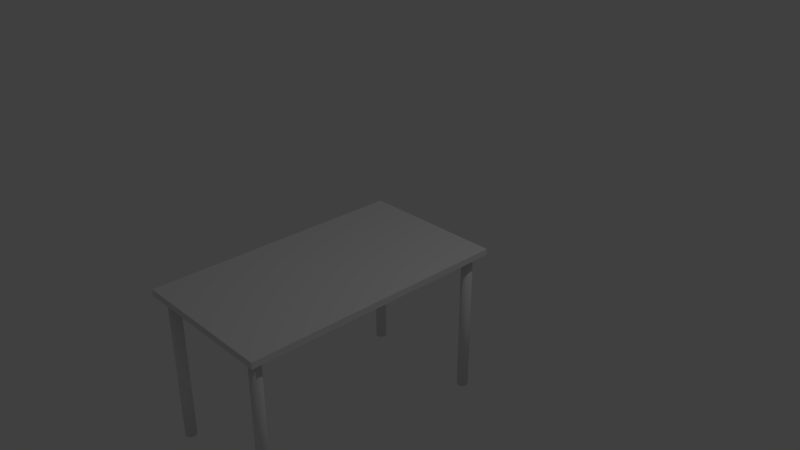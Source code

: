 # Source: desk.blend  (saved by Blender 2.79.0; exported with 4.5.12 LTS)
import bpy
from mathutils import Matrix  # noqa: F401  (used for matrix-valued properties, if any)

bpy.ops.wm.read_factory_settings(use_empty=True)
scene = bpy.context.scene
scene.name = 'Scene'

# ---- collections
col_collection_1 = bpy.data.collections.new('Collection 1'); scene.collection.children.link(col_collection_1)

# ---- materials (node trees are filled in below, after node groups)
mat_x = bpy.data.materials.new('マテリアル')
mat_x.alpha_threshold = 0.0
mat_x.use_transparent_shadow = False
mat_x.roughness = 0.5

# ---- material node trees

# ---- world
world_world = bpy.data.worlds.new('World'); scene.world = world_world
world_world.color = (0.05088, 0.05088, 0.05088)
world_world.use_sun_shadow = False
world_world.sun_shadow_jitter_overblur = 0.0
world_world.cycles.sampling_method = 'MANUAL'

# ---- cameras
cam_camera = bpy.data.cameras.new('Camera')
cam_camera.clip_end = 100.0
cam_camera.lens = 35.0
cam_camera.sensor_width = 32.0
cam_camera.sensor_height = 18.0
cam_camera.ortho_scale = 7.314
cam_camera.dof.focus_distance = 0.0
cam_camera.dof.aperture_fstop = 128.0

# ---- lights
light_lamp = bpy.data.lights.new('Lamp', 'POINT')
light_lamp.transmission_factor = 0.0
light_lamp.cutoff_distance = 30.0
light_lamp.energy = 100.0
light_lamp.shadow_buffer_clip_start = 1.001
light_lamp.shadow_soft_size = 0.1
light_lamp.shadow_maximum_resolution = 0.006
light_lamp.use_absolute_resolution = True

# ---- meshes
me_x = bpy.data.meshes.new('立方体')
me_x.from_pydata([(-1.0, -2.576, -1.0), (-1.0, -2.576, -0.9137), (-1.0, 1.0, -1.0), (-1.0, 1.0, -0.9137), (1.0, -2.576, -1.0), (1.0, -2.576, -0.9137), (1.0, 1.0, -1.0), (1.0, 1.0, -0.9137), (0.8397, 0.9797, -3.011), (0.8094, -2.346, -3.011), (0.7792, -2.352, -3.011), (0.7541, -2.37, -3.011), (0.7387, -2.397, -3.011), (0.7354, -2.428, -3.011), (0.745, -2.457, -3.011), (0.7657, -2.48, -3.011), (0.7939, -2.493, -3.011), (0.8249, -2.493, -3.011), (0.8531, -2.48, -3.011), (0.8738, -2.457, -3.011), (0.8834, -2.428, -3.011), (0.8802, -2.397, -3.011), (0.8647, -2.37, -3.011), (0.8397, -2.352, -3.011), (0.7792, -2.352, -0.9602), (0.8094, -2.346, -0.9602), (0.7541, -2.37, -0.9602), (0.7387, -2.397, -0.9602), (0.7354, -2.428, -0.9602), (0.745, -2.457, -0.9602), (0.7657, -2.48, -0.9602), (0.7939, -2.493, -0.9602), (0.8249, -2.493, -0.9602), (0.8531, -2.48, -0.9602), (0.8738, -2.457, -0.9602), (0.8834, -2.428, -0.9602), (0.8802, -2.397, -0.9602), (0.8647, -2.37, -0.9602), (0.8397, -2.352, -0.9602), (-0.7853, 0.9797, -3.011), (-0.8156, -2.346, -3.011), (-0.8459, -2.352, -3.011), (-0.8709, -2.37, -3.011), (-0.8863, -2.397, -3.011), (-0.8896, -2.428, -3.011), (-0.88, -2.457, -3.011), (-0.8593, -2.48, -3.011), (-0.8311, -2.493, -3.011), (-0.8001, -2.493, -3.011), (-0.7719, -2.48, -3.011), (-0.7512, -2.457, -3.011), (-0.7416, -2.428, -3.011), (-0.7449, -2.397, -3.011), (-0.7603, -2.37, -3.011), (-0.7853, -2.352, -3.011), (-0.8459, -2.352, -0.9602), (-0.8156, -2.346, -0.9602), (-0.8709, -2.37, -0.9602), (-0.8863, -2.397, -0.9602), (-0.8896, -2.428, -0.9602), (-0.88, -2.457, -0.9602), (-0.8593, -2.48, -0.9602), (-0.8311, -2.493, -0.9602), (-0.8001, -2.493, -0.9602), (-0.7719, -2.48, -0.9602), (-0.7512, -2.457, -0.9602), (-0.7416, -2.428, -0.9602), (-0.7449, -2.397, -0.9602), (-0.7603, -2.37, -0.9602), (-0.7853, -2.352, -0.9602), (-0.8087, 4.244, -3.011), (-0.839, 0.9184, -3.011), (-0.8692, 0.912, -3.011), (-0.8943, 0.8938, -3.011), (-0.9097, 0.867, -3.011), (-0.913, 0.8363, -3.011), (-0.9034, 0.8069, -3.011), (-0.8827, 0.7839, -3.011), (-0.8544, 0.7713, -3.011), (-0.8235, 0.7713, -3.011), (-0.7953, 0.7839, -3.011), (-0.7746, 0.8069, -3.011), (-0.765, 0.8363, -3.011), (-0.7682, 0.867, -3.011), (-0.7837, 0.8938, -3.011), (-0.8087, 0.912, -3.011), (-0.8692, 0.912, -0.9602), (-0.839, 0.9184, -0.9602), (-0.8943, 0.8938, -0.9602), (-0.9097, 0.867, -0.9602), (-0.913, 0.8363, -0.9602), (-0.9034, 0.8069, -0.9602), (-0.8827, 0.7839, -0.9602), (-0.8544, 0.7713, -0.9602), (-0.8235, 0.7713, -0.9602), (-0.7953, 0.7839, -0.9602), (-0.7746, 0.8069, -0.9602), (-0.765, 0.8363, -0.9602), (-0.7682, 0.867, -0.9602), (-0.7837, 0.8938, -0.9602), (-0.8087, 0.912, -0.9602), (0.8416, 4.244, -3.011), (0.8113, 0.9184, -3.011), (0.7811, 0.912, -3.011), (0.756, 0.8938, -3.011), (0.7406, 0.867, -3.011), (0.7373, 0.8363, -3.011), (0.7469, 0.8069, -3.011), (0.7676, 0.7839, -3.011), (0.7959, 0.7713, -3.011), (0.8268, 0.7713, -3.011), (0.855, 0.7839, -3.011), (0.8757, 0.8069, -3.011), (0.8853, 0.8363, -3.011), (0.8821, 0.867, -3.011), (0.8666, 0.8938, -3.011), (0.8416, 0.912, -3.011), (0.7811, 0.912, -0.9602), (0.8113, 0.9184, -0.9602), (0.756, 0.8938, -0.9602), (0.7406, 0.867, -0.9602), (0.7373, 0.8363, -0.9602), (0.7469, 0.8069, -0.9602), (0.7676, 0.7839, -0.9602), (0.7959, 0.7713, -0.9602), (0.8268, 0.7713, -0.9602), (0.855, 0.7839, -0.9602), (0.8757, 0.8069, -0.9602), (0.8853, 0.8363, -0.9602), (0.8821, 0.867, -0.9602), (0.8666, 0.8938, -0.9602), (0.8416, 0.912, -0.9602)], [], [(0, 1, 3, 2), (2, 3, 7, 6), (6, 7, 5, 4), (4, 5, 1, 0), (2, 6, 4, 0), (7, 3, 1, 5), (10, 9, 23, 22, 21, 20, 19, 18, 17, 16, 15, 14, 13, 12, 11), (24, 26, 27, 28, 29, 30, 31, 32, 33, 34, 35, 36, 37, 38, 25), (15, 16, 31, 30), (23, 9, 25, 38), (16, 17, 32, 31), (9, 10, 24, 25), (17, 18, 33, 32), (10, 11, 26, 24), (18, 19, 34, 33), (11, 12, 27, 26), (19, 20, 35, 34), (12, 13, 28, 27), (20, 21, 36, 35), (13, 14, 29, 28), (21, 22, 37, 36), (14, 15, 30, 29), (22, 23, 38, 37), (41, 40, 54, 53, 52, 51, 50, 49, 48, 47, 46, 45, 44, 43, 42), (55, 57, 58, 59, 60, 61, 62, 63, 64, 65, 66, 67, 68, 69, 56), (46, 47, 62, 61), (54, 40, 56, 69), (47, 48, 63, 62), (40, 41, 55, 56), (48, 49, 64, 63), (41, 42, 57, 55), (49, 50, 65, 64), (42, 43, 58, 57), (50, 51, 66, 65), (43, 44, 59, 58), (51, 52, 67, 66), (44, 45, 60, 59), (52, 53, 68, 67), (45, 46, 61, 60), (53, 54, 69, 68), (72, 71, 85, 84, 83, 82, 81, 80, 79, 78, 77, 76, 75, 74, 73), (86, 88, 89, 90, 91, 92, 93, 94, 95, 96, 97, 98, 99, 100, 87), (77, 78, 93, 92), (85, 71, 87, 100), (78, 79, 94, 93), (71, 72, 86, 87), (79, 80, 95, 94), (72, 73, 88, 86), (80, 81, 96, 95), (73, 74, 89, 88), (81, 82, 97, 96), (74, 75, 90, 89), (82, 83, 98, 97), (75, 76, 91, 90), (83, 84, 99, 98), (76, 77, 92, 91), (84, 85, 100, 99), (103, 102, 116, 115, 114, 113, 112, 111, 110, 109, 108, 107, 106, 105, 104), (117, 119, 120, 121, 122, 123, 124, 125, 126, 127, 128, 129, 130, 131, 118), (108, 109, 124, 123), (116, 102, 118, 131), (109, 110, 125, 124), (102, 103, 117, 118), (110, 111, 126, 125), (103, 104, 119, 117), (111, 112, 127, 126), (104, 105, 120, 119), (112, 113, 128, 127), (105, 106, 121, 120), (113, 114, 129, 128), (106, 107, 122, 121), (114, 115, 130, 129), (107, 108, 123, 122), (115, 116, 131, 130)])
me_x.polygons.foreach_set('use_smooth', [0, 0, 0, 0, 0, 0, 1, 1, 1, 1, 1, 1, 1, 1, 1, 1, 1, 1, 1, 1, 1, 1, 1, 1, 1, 1, 1, 1, 1, 1, 1, 1, 1, 1, 1, 1, 1, 1, 1, 1, 1, 1, 1, 1, 1, 1, 1, 1, 1, 1, 1, 1, 1, 1, 1, 1, 1, 1, 1, 1, 1, 1, 1, 1, 1, 1, 1, 1, 1, 1, 1, 1, 1, 1])
_uv = me_x.uv_layers.new(name='UVMap')
_uv.uv.foreach_set('vector', [0.3498, 0.8265, 0.3082, 0.8265, 0.3082, 0.1425, 0.3498, 0.1425, 0.4331, 0.7531, 0.3915, 0.7531, 0.3915, 0.1425, 0.4331, 0.1425, 0.3498, 0.1425, 0.3915, 0.1425, 0.3915, 0.8265, 0.3498, 0.8265, 0.4331, 0.1425, 0.4748, 0.1425, 0.4748, 0.7531, 0.4331, 0.7531, 0.5192, 0.006201, 0.9888, 0.006201, 0.9888, 0.9002, 0.5192, 0.9002, 0.9905, 0.9002, 0.5209, 0.9002, 0.5209, 0.006201, 0.9905, 0.006201, 0.0, 0.0, 0.0, 0.0, 0.0, 0.0, 0.0, 0.0, 0.0, 0.0, 0.0, 0.0, 0.0, 0.0, 0.0, 0.0, 0.0, 0.0, 0.0, 0.0, 0.0, 0.0, 0.0, 0.0, 0.0, 0.0, 0.0, 0.0, 0.0, 0.0, 0.0, 0.0, 0.0, 0.0, 0.0, 0.0, 0.0, 0.0, 0.0, 0.0, 0.0, 0.0, 0.0, 0.0, 0.0, 0.0, 0.0, 0.0, 0.0, 0.0, 0.0, 0.0, 0.0, 0.0, 0.0, 0.0, 0.0, 0.0, 0.0, 0.0, 0.0, 0.0, 0.0, 0.0, 0.0, 0.0, 0.0, 0.0, 0.07426, 0.2506, 0.08723, 0.2507, 0.08723, 0.9936, 0.07426, 0.9936, 0.0, 0.0, 0.0, 0.0, 0.0, 0.0, 0.0, 0.0, 0.0, 0.0, 0.0, 0.0, 0.0, 0.0, 0.0, 0.0, 0.0, 0.0, 0.0, 0.0, 0.0, 0.0, 0.0, 0.0, 0.01035, 0.2606, 0.02307, 0.2606, 0.02307, 0.9893, 0.01035, 0.9893, 0.009425, 0.2505, 0.02239, 0.2505, 0.02239, 0.9934, 0.009425, 0.9934, 0.02307, 0.2606, 0.03579, 0.2607, 0.03579, 0.9893, 0.02307, 0.9893, 0.02239, 0.2505, 0.03536, 0.2505, 0.03536, 0.9935, 0.02239, 0.9934, 0.03579, 0.2607, 0.04851, 0.2607, 0.04851, 0.9894, 0.03579, 0.9893, 0.03536, 0.2505, 0.04833, 0.2506, 0.04833, 0.9935, 0.03536, 0.9935, 0.04851, 0.2607, 0.06122, 0.2607, 0.06122, 0.9894, 0.04851, 0.9894, 0.04833, 0.2506, 0.06129, 0.2506, 0.06129, 0.9935, 0.04833, 0.9935, 0.06122, 0.2607, 0.07394, 0.2608, 0.07394, 0.9894, 0.06122, 0.9894, 0.06129, 0.2506, 0.07426, 0.2506, 0.07426, 0.9936, 0.06129, 0.9935, 0.0, 0.0, 0.0, 0.0, 0.0, 0.0, 0.0, 0.0, 0.0, 0.0, 0.0, 0.0, 0.0, 0.0, 0.0, 0.0, 0.0, 0.0, 0.0, 0.0, 0.0, 0.0, 0.0, 0.0, 0.0, 0.0, 0.0, 0.0, 0.0, 0.0, 0.0, 0.0, 0.0, 0.0, 0.0, 0.0, 0.0, 0.0, 0.0, 0.0, 0.0, 0.0, 0.0, 0.0, 0.0, 0.0, 0.0, 0.0, 0.0, 0.0, 0.0, 0.0, 0.0, 0.0, 0.0, 0.0, 0.0, 0.0, 0.0, 0.0, 0.0, 0.0, 0.0, 0.0, 0.0, 0.0, 0.0, 0.0, 0.07345, 0.2606, 0.08625, 0.2607, 0.08625, 0.9936, 0.07345, 0.9936, 0.0, 0.0, 0.0, 0.0, 0.0, 0.0, 0.0, 0.0, 0.08625, 0.2607, 0.09904, 0.2607, 0.09904, 0.9936, 0.08625, 0.9936, 0.0, 0.0, 0.0, 0.0, 0.0, 0.0, 0.0, 0.0, 0.09904, 0.2607, 0.1118, 0.2607, 0.1118, 0.9936, 0.09904, 0.9936, 0.00949, 0.2605, 0.02228, 0.2605, 0.02228, 0.9934, 0.00949, 0.9934, 0.1118, 0.2607, 0.1246, 0.2607, 0.1246, 0.9937, 0.1118, 0.9936, 0.02228, 0.2605, 0.03508, 0.2605, 0.03508, 0.9935, 0.02228, 0.9934, 0.1246, 0.2607, 0.1374, 0.2608, 0.1374, 0.9937, 0.1246, 0.9937, 0.03508, 0.2605, 0.04787, 0.2606, 0.04787, 0.9935, 0.03508, 0.9935, 0.1374, 0.2608, 0.1502, 0.2608, 0.1502, 0.9937, 0.1374, 0.9937, 0.04787, 0.2606, 0.06066, 0.2606, 0.06066, 0.9935, 0.04787, 0.9935, 0.1502, 0.2608, 0.163, 0.2608, 0.163, 0.9938, 0.1502, 0.9937, 0.06066, 0.2606, 0.07345, 0.2606, 0.07345, 0.9936, 0.06066, 0.9935, 0.0, 0.0, 0.0, 0.0, 0.0, 0.0, 0.0, 0.0, 0.0, 0.0, 0.0, 0.0, 0.0, 0.0, 0.0, 0.0, 0.0, 0.0, 0.0, 0.0, 0.0, 0.0, 0.0, 0.0, 0.0, 0.0, 0.0, 0.0, 0.0, 0.0, 0.0, 0.0, 0.0, 0.0, 0.0, 0.0, 0.0, 0.0, 0.0, 0.0, 0.0, 0.0, 0.0, 0.0, 0.0, 0.0, 0.0, 0.0, 0.0, 0.0, 0.0, 0.0, 0.0, 0.0, 0.0, 0.0, 0.0, 0.0, 0.0, 0.0, 0.06176, 0.2607, 0.07448, 0.2608, 0.07448, 0.9894, 0.06176, 0.9894, 0.0, 0.0, 0.0, 0.0, 0.0, 0.0, 0.0, 0.0, 0.0, 0.0, 0.0, 0.0, 0.0, 0.0, 0.0, 0.0, 0.0, 0.0, 0.0, 0.0, 0.0, 0.0, 0.0, 0.0, 0.0, 0.0, 0.0, 0.0, 0.0, 0.0, 0.0, 0.0, 0.0, 0.0, 0.0, 0.0, 0.0, 0.0, 0.0, 0.0, 0.01079, 0.2606, 0.02351, 0.2606, 0.02351, 0.9893, 0.01079, 0.9893, 0.01089, 0.2606, 0.02361, 0.2606, 0.02361, 0.9893, 0.01089, 0.9893, 0.02351, 0.2606, 0.03623, 0.2607, 0.03623, 0.9893, 0.02351, 0.9893, 0.02361, 0.2606, 0.03633, 0.2607, 0.03633, 0.9893, 0.02361, 0.9893, 0.03623, 0.2607, 0.04895, 0.2607, 0.04895, 0.9894, 0.03623, 0.9893, 0.03633, 0.2607, 0.04904, 0.2607, 0.04904, 0.9894, 0.03633, 0.9893, 0.0, 0.0, 0.0, 0.0, 0.0, 0.0, 0.0, 0.0, 0.04904, 0.2607, 0.06176, 0.2607, 0.06176, 0.9894, 0.04904, 0.9894, 0.0, 0.0, 0.0, 0.0, 0.0, 0.0, 0.0, 0.0, 0.0, 0.0, 0.0, 0.0, 0.0, 0.0, 0.0, 0.0, 0.0, 0.0, 0.0, 0.0, 0.0, 0.0, 0.0, 0.0, 0.0, 0.0, 0.0, 0.0, 0.0, 0.0, 0.0, 0.0, 0.0, 0.0, 0.0, 0.0, 0.0, 0.0, 0.0, 0.0, 0.0, 0.0, 0.0, 0.0, 0.0, 0.0, 0.0, 0.0, 0.0, 0.0, 0.0, 0.0, 0.0, 0.0, 0.0, 0.0, 0.0, 0.0, 0.0, 0.0, 0.0, 0.0, 0.0, 0.0, 0.0, 0.0, 0.0, 0.0, 0.06078, 0.2607, 0.0735, 0.2608, 0.0735, 0.9894, 0.06078, 0.9894, 0.0, 0.0, 0.0, 0.0, 0.0, 0.0, 0.0, 0.0, 0.0, 0.0, 0.0, 0.0, 0.0, 0.0, 0.0, 0.0, 0.0, 0.0, 0.0, 0.0, 0.0, 0.0, 0.0, 0.0, 0.01115, 0.2615, 0.02378, 0.2615, 0.02378, 0.9855, 0.01115, 0.9854, 0.0, 0.0, 0.0, 0.0, 0.0, 0.0, 0.0, 0.0, 0.02378, 0.2615, 0.03642, 0.2615, 0.03642, 0.9855, 0.02378, 0.9855, 0.009911, 0.2606, 0.02263, 0.2606, 0.02263, 0.9893, 0.009911, 0.9893, 0.03642, 0.2615, 0.04906, 0.2616, 0.04906, 0.9855, 0.03642, 0.9855, 0.02263, 0.2606, 0.03535, 0.2607, 0.03535, 0.9893, 0.02263, 0.9893, 0.04906, 0.2616, 0.06169, 0.2616, 0.06169, 0.9856, 0.04906, 0.9855, 0.03535, 0.2607, 0.04807, 0.2607, 0.04807, 0.9894, 0.03535, 0.9893, 0.06169, 0.2616, 0.07433, 0.2616, 0.07433, 0.9856, 0.06169, 0.9856, 0.04807, 0.2607, 0.06078, 0.2607, 0.06078, 0.9894, 0.04807, 0.9894, 0.07433, 0.2616, 0.08696, 0.2617, 0.08697, 0.9856, 0.07433, 0.9856])
_uv.active_render = True
_uv = me_x.uv_layers.new(name='UVマップ')
_uv.uv.foreach_set('vector', [0.0, 0.0, 0.0, 0.0, 0.0, 0.0, 0.0, 0.0, 0.0, 0.0, 0.0, 0.0, 0.0, 0.0, 0.0, 0.0, 0.0, 0.0, 0.0, 0.0, 0.0, 0.0, 0.0, 0.0, 0.0, 0.0, 0.0, 0.0, 0.0, 0.0, 0.0, 0.0, 0.0, 0.0, 0.0, 0.0, 0.0, 0.0, 0.0, 0.0, 0.0, 0.0, 0.0, 0.0, 0.0, 0.0, 0.0, 0.0, 0.8287, 0.07058, 0.7808, 0.06304, 0.7483, 0.05083, 0.7368, 0.03608, 0.7483, 0.02132, 0.7808, 0.009119, 0.8287, 0.001577, 0.8838, 0.0, 0.9364, 0.004661, 0.9775, 0.01475, 1.0, 0.02854, 1.0, 0.04362, 0.9775, 0.0574, 0.9364, 0.06749, 0.8838, 0.07216, 0.9775, 0.08691, 1.0, 0.1007, 1.0, 0.1158, 0.9775, 0.1296, 0.9364, 0.1396, 0.8838, 0.1443, 0.8287, 0.1427, 0.7808, 0.1352, 0.7483, 0.123, 0.7368, 0.1082, 0.7483, 0.09348, 0.7808, 0.08127, 0.8287, 0.07373, 0.8838, 0.07216, 0.9364, 0.07682, 0.7368, 1.0, 0.6862, 1.0, 0.6862, 6.919e-08, 0.7368, 0.0, 0.5433, 1.0, 0.4928, 1.0, 0.4928, 6.919e-08, 0.5433, 1.384e-07, 0.6862, 1.0, 0.6309, 1.0, 0.6309, 6.919e-08, 0.6862, 6.919e-08, 0.4928, 1.0, 0.4374, 1.0, 0.4374, 1.384e-07, 0.4928, 6.919e-08, 0.6309, 1.0, 0.5804, 1.0, 0.5804, 0.0, 0.6309, 6.919e-08, 0.4374, 1.0, 0.3869, 1.0, 0.3869, 6.919e-08, 0.4374, 1.384e-07, 0.0, 1.263e-08, 0.03702, 3.22e-09, 0.03702, 1.0, 0.0, 1.0, 0.1935, 1.263e-08, 0.244, 7.266e-09, 0.244, 1.0, 0.1935, 1.0, 0.03702, 3.22e-09, 0.08757, 1.083e-08, 0.08757, 1.0, 0.03702, 1.0, 0.244, 7.266e-09, 0.2993, 3.965e-09, 0.2993, 1.0, 0.244, 1.0, 0.08757, 1.083e-08, 0.1429, 1.04e-09, 0.1429, 1.0, 0.08757, 1.0, 0.2993, 3.965e-09, 0.3499, 5.087e-09, 0.3499, 1.0, 0.2993, 1.0, 0.1429, 1.04e-09, 0.1935, 0.0, 0.1935, 1.0, 0.1429, 1.0, 0.3499, 5.087e-09, 0.3869, 0.0, 0.3869, 1.0, 0.3499, 1.0, 0.5804, 1.0, 0.5433, 1.0, 0.5433, 1.384e-07, 0.5804, 0.0, 0.8287, 0.07058, 0.7808, 0.06304, 0.7483, 0.05083, 0.7368, 0.03608, 0.7483, 0.02132, 0.7808, 0.009119, 0.8287, 0.001577, 0.8838, 0.0, 0.9364, 0.004661, 0.9775, 0.01475, 1.0, 0.02854, 1.0, 0.04362, 0.9775, 0.0574, 0.9364, 0.06749, 0.8838, 0.07216, 0.9775, 0.08691, 1.0, 0.1007, 1.0, 0.1158, 0.9775, 0.1296, 0.9364, 0.1396, 0.8838, 0.1443, 0.8287, 0.1427, 0.7808, 0.1352, 0.7483, 0.123, 0.7368, 0.1082, 0.7483, 0.09348, 0.7808, 0.08127, 0.8287, 0.07373, 0.8838, 0.07216, 0.9364, 0.07682, 0.7368, 1.0, 0.6862, 1.0, 0.6862, 6.919e-08, 0.7368, 0.0, 0.5433, 1.0, 0.4928, 1.0, 0.4928, 6.919e-08, 0.5433, 1.384e-07, 0.6862, 1.0, 0.6309, 1.0, 0.6309, 6.919e-08, 0.6862, 6.919e-08, 0.4928, 1.0, 0.4374, 1.0, 0.4374, 1.384e-07, 0.4928, 6.919e-08, 0.6309, 1.0, 0.5804, 1.0, 0.5804, 0.0, 0.6309, 6.919e-08, 0.4374, 1.0, 0.3869, 1.0, 0.3869, 6.919e-08, 0.4374, 1.384e-07, 0.0, 1.263e-08, 0.03702, 3.22e-09, 0.03702, 1.0, 0.0, 1.0, 0.1935, 1.263e-08, 0.244, 7.266e-09, 0.244, 1.0, 0.1935, 1.0, 0.03702, 3.22e-09, 0.08757, 1.083e-08, 0.08757, 1.0, 0.03702, 1.0, 0.244, 7.266e-09, 0.2993, 3.965e-09, 0.2993, 1.0, 0.244, 1.0, 0.08757, 1.083e-08, 0.1429, 1.04e-09, 0.1429, 1.0, 0.08757, 1.0, 0.2993, 3.965e-09, 0.3499, 5.087e-09, 0.3499, 1.0, 0.2993, 1.0, 0.1429, 1.04e-09, 0.1935, 0.0, 0.1935, 1.0, 0.1429, 1.0, 0.3499, 5.087e-09, 0.3869, 0.0, 0.3869, 1.0, 0.3499, 1.0, 0.5804, 1.0, 0.5433, 1.0, 0.5433, 1.384e-07, 0.5804, 0.0, 0.8287, 0.07058, 0.7808, 0.06304, 0.7483, 0.05083, 0.7368, 0.03608, 0.7483, 0.02132, 0.7808, 0.009119, 0.8287, 0.001577, 0.8838, 0.0, 0.9364, 0.004661, 0.9775, 0.01475, 1.0, 0.02854, 1.0, 0.04362, 0.9775, 0.0574, 0.9364, 0.06749, 0.8838, 0.07216, 0.9775, 0.08691, 1.0, 0.1007, 1.0, 0.1158, 0.9775, 0.1296, 0.9364, 0.1396, 0.8838, 0.1443, 0.8287, 0.1427, 0.7808, 0.1352, 0.7483, 0.123, 0.7368, 0.1082, 0.7483, 0.09348, 0.7808, 0.08127, 0.8287, 0.07373, 0.8838, 0.07216, 0.9364, 0.07682, 0.7368, 1.0, 0.6862, 1.0, 0.6862, 6.919e-08, 0.7368, 0.0, 0.5433, 1.0, 0.4928, 1.0, 0.4928, 6.919e-08, 0.5433, 1.384e-07, 0.6862, 1.0, 0.6309, 1.0, 0.6309, 6.919e-08, 0.6862, 6.919e-08, 0.4928, 1.0, 0.4374, 1.0, 0.4374, 1.384e-07, 0.4928, 6.919e-08, 0.6309, 1.0, 0.5804, 1.0, 0.5804, 0.0, 0.6309, 6.919e-08, 0.4374, 1.0, 0.3869, 1.0, 0.3869, 6.919e-08, 0.4374, 1.384e-07, 0.0, 1.263e-08, 0.03702, 3.22e-09, 0.03702, 1.0, 0.0, 1.0, 0.1935, 1.263e-08, 0.244, 7.266e-09, 0.244, 1.0, 0.1935, 1.0, 0.03702, 3.22e-09, 0.08757, 1.083e-08, 0.08757, 1.0, 0.03702, 1.0, 0.244, 7.266e-09, 0.2993, 3.965e-09, 0.2993, 1.0, 0.244, 1.0, 0.08757, 1.083e-08, 0.1429, 1.04e-09, 0.1429, 1.0, 0.08757, 1.0, 0.2993, 3.965e-09, 0.3499, 5.087e-09, 0.3499, 1.0, 0.2993, 1.0, 0.1429, 1.04e-09, 0.1935, 0.0, 0.1935, 1.0, 0.1429, 1.0, 0.3499, 5.087e-09, 0.3869, 0.0, 0.3869, 1.0, 0.3499, 1.0, 0.5804, 1.0, 0.5433, 1.0, 0.5433, 1.384e-07, 0.5804, 0.0, 0.8287, 0.07058, 0.7808, 0.06304, 0.7483, 0.05083, 0.7368, 0.03608, 0.7483, 0.02132, 0.7808, 0.009119, 0.8287, 0.001577, 0.8838, 0.0, 0.9364, 0.004661, 0.9775, 0.01475, 1.0, 0.02854, 1.0, 0.04362, 0.9775, 0.0574, 0.9364, 0.06749, 0.8838, 0.07216, 0.9775, 0.08691, 1.0, 0.1007, 1.0, 0.1158, 0.9775, 0.1296, 0.9364, 0.1396, 0.8838, 0.1443, 0.8287, 0.1427, 0.7808, 0.1352, 0.7483, 0.123, 0.7368, 0.1082, 0.7483, 0.09348, 0.7808, 0.08127, 0.8287, 0.07373, 0.8838, 0.07216, 0.9364, 0.07682, 0.7368, 1.0, 0.6862, 1.0, 0.6862, 6.919e-08, 0.7368, 0.0, 0.5433, 1.0, 0.4928, 1.0, 0.4928, 6.919e-08, 0.5433, 1.384e-07, 0.6862, 1.0, 0.6309, 1.0, 0.6309, 6.919e-08, 0.6862, 6.919e-08, 0.4928, 1.0, 0.4374, 1.0, 0.4374, 1.384e-07, 0.4928, 6.919e-08, 0.6309, 1.0, 0.5804, 1.0, 0.5804, 0.0, 0.6309, 6.919e-08, 0.4374, 1.0, 0.3869, 1.0, 0.3869, 6.919e-08, 0.4374, 1.384e-07, 0.0, 1.263e-08, 0.03702, 3.22e-09, 0.03702, 1.0, 0.0, 1.0, 0.1935, 1.263e-08, 0.244, 7.266e-09, 0.244, 1.0, 0.1935, 1.0, 0.03702, 3.22e-09, 0.08757, 1.083e-08, 0.08757, 1.0, 0.03702, 1.0, 0.244, 7.266e-09, 0.2993, 3.965e-09, 0.2993, 1.0, 0.244, 1.0, 0.08757, 1.083e-08, 0.1429, 1.04e-09, 0.1429, 1.0, 0.08757, 1.0, 0.2993, 3.965e-09, 0.3499, 5.087e-09, 0.3499, 1.0, 0.2993, 1.0, 0.1429, 1.04e-09, 0.1935, 0.0, 0.1935, 1.0, 0.1429, 1.0, 0.3499, 5.087e-09, 0.3869, 0.0, 0.3869, 1.0, 0.3499, 1.0, 0.5804, 1.0, 0.5433, 1.0, 0.5433, 1.384e-07, 0.5804, 0.0])
me_x.materials.append(mat_x)
me_x.use_remesh_preserve_volume = False
me_x.use_remesh_preserve_attributes = False
me_x.use_mirror_vertex_groups = False
me_x.update()

# ---- objects
ob_tenban = bpy.data.objects.new('tenban', me_x)
ob_lamp = bpy.data.objects.new('Lamp', light_lamp)
ob_camera = bpy.data.objects.new('Camera', cam_camera)

# ---- transforms, parenting, visibility, modifiers, constraints
ob_tenban.location = (0.1333, -0.01755, 1.064)
ob_tenban.lineart.crease_threshold = 0.0
ob_lamp.location = (4.076, 1.005, 5.904)
ob_lamp.rotation_euler = (0.6503, 0.05522, 1.866)
ob_lamp.lock_rotations_4d = False
ob_lamp.empty_display_type = 'ARROWS'
ob_lamp.color = (0.0, 0.0, 0.0, 0.0)
ob_lamp.lineart.crease_threshold = 0.0
ob_camera.location = (7.481, -6.508, 5.344)
ob_camera.rotation_euler = (1.109, 0.0, 0.8149)
ob_camera.lock_rotations_4d = False
ob_camera.empty_display_type = 'ARROWS'
ob_camera.color = (0.0, 0.0, 0.0, 0.0)
ob_camera.display_type = 'WIRE'
ob_camera.lineart.crease_threshold = 0.0

# ---- collection membership
col_collection_1.objects.link(ob_tenban)
col_collection_1.objects.link(ob_lamp)
col_collection_1.objects.link(ob_camera)

# ---- scene / render settings (as saved in the file)
scene.camera = ob_camera
scene.frame_start = 1; scene.frame_end = 250; scene.frame_set(1)
scene.render.engine = 'BLENDER_EEVEE_NEXT'
scene.render.resolution_percentage = 50
scene.render.dither_intensity = 0.0
scene.cycles.use_denoising = False
scene.cycles.samples = 128
scene.cycles.sampling_pattern = 'TABULATED_SOBOL'
scene.cycles.use_adaptive_sampling = False
scene.cycles.use_light_tree = False
scene.cycles.blur_glossy = 0.0
scene.cycles.sample_clamp_indirect = 0.0
scene.view_settings.view_transform = 'Standard'
bpy.context.view_layer.update()
